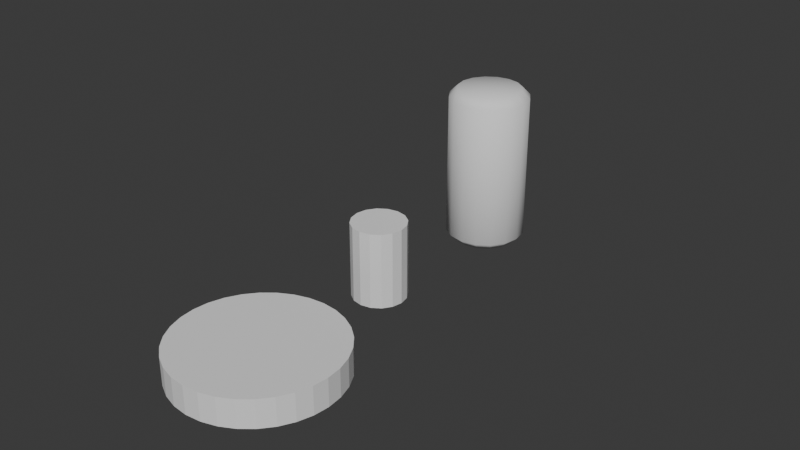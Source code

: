 # Source: 006_Seats_Platonics.blend  (saved by Blender 5.0.118; exported with 4.5.12 LTS)
import bpy
from mathutils import Matrix  # noqa: F401  (used for matrix-valued properties, if any)

bpy.ops.wm.read_factory_settings(use_empty=True)
scene = bpy.context.scene
scene.name = 'Scene'

# ---- collections
col_link_seats = bpy.data.collections.new('LINK_seats'); scene.collection.children.link(col_link_seats)
col_bottlecap = bpy.data.collections.new('BottleCap'); col_link_seats.children.link(col_bottlecap)
col_screwtop = bpy.data.collections.new('ScrewTop'); col_link_seats.children.link(col_screwtop)
col_cork = bpy.data.collections.new('cork'); col_link_seats.children.link(col_cork)
col_ref = bpy.data.collections.new('ref'); scene.collection.children.link(col_ref)
col_balsa = bpy.data.collections.new('Balsa')  # instanced only; not linked into the scene
col_matchboxes = bpy.data.collections.new('MatchBoxes')  # instanced only; not linked into the scene
col_seats = bpy.data.collections.new('Seats')  # instanced only; not linked into the scene

# ---- world
world_world = bpy.data.worlds.new('World'); scene.world = world_world
world_world.use_nodes = True; world_world.node_tree.nodes.clear()
_N = world_world.node_tree.nodes; _L = world_world.node_tree.links
n0 = _N.new('ShaderNodeOutputWorld'); n0.name = 'World Output'; n0.location = (300, 300)
n1 = _N.new('ShaderNodeBackground'); n1.name = 'Background'; n1.location = (10, 300)
n1.inputs[0].default_value = (0.05088, 0.05088, 0.05088, 1.0)
_L.new(n1.outputs[0], n0.inputs[0])
n0.is_active_output = True
world_world.color = (0.05088, 0.05088, 0.05088)
world_world.sun_shadow_jitter_overblur = 0.0

# ---- meshes
me_circle = bpy.data.meshes.new('Circle')
me_circle.from_pydata([(0.0, 0.0, 0.35), (0.0, 1.0, 0.35), (-0.1951, 0.9808, 0.35), (-0.3827, 0.9239, 0.35), (-0.5556, 0.8315, 0.35), (-0.7071, 0.7071, 0.35), (-0.8315, 0.5556, 0.35), (-0.9239, 0.3827, 0.35), (-0.9808, 0.1951, 0.35), (-1.0, 0.0, 0.35), (-0.9808, -0.1951, 0.35), (-0.9239, -0.3827, 0.35), (-0.8315, -0.5556, 0.35), (-0.7071, -0.7071, 0.35), (-0.5556, -0.8315, 0.35), (-0.3827, -0.9239, 0.35), (-0.1951, -0.9808, 0.35), (0.0, -1.0, 0.35), (0.1951, -0.9808, 0.35), (0.3827, -0.9239, 0.35), (0.5556, -0.8315, 0.35), (0.7071, -0.7071, 0.35), (0.8315, -0.5556, 0.35), (0.9239, -0.3827, 0.35), (0.9808, -0.1951, 0.35), (1.0, 0.0, 0.35), (0.9808, 0.1951, 0.35), (0.9239, 0.3827, 0.35), (0.8315, 0.5556, 0.35), (0.7071, 0.7071, 0.35), (0.5556, 0.8315, 0.35), (0.3827, 0.9239, 0.35), (0.1951, 0.9808, 0.35), (0.0, 1.0, 1.49e-08), (-0.1951, 0.9808, 1.49e-08), (-0.3827, 0.9239, 1.49e-08), (-0.5556, 0.8315, 1.49e-08), (-0.7071, 0.7071, 1.49e-08), (-0.8315, 0.5556, 1.49e-08), (-0.9239, 0.3827, 1.49e-08), (-0.9808, 0.1951, 1.49e-08), (-1.0, 0.0, 1.49e-08), (-0.9808, -0.1951, 1.49e-08), (-0.9239, -0.3827, 1.49e-08), (-0.8315, -0.5556, 1.49e-08), (-0.7071, -0.7071, 1.49e-08), (-0.5556, -0.8315, 1.49e-08), (-0.3827, -0.9239, 1.49e-08), (-0.1951, -0.9808, 1.49e-08), (0.0, -1.0, 1.49e-08), (0.1951, -0.9808, 1.49e-08), (0.3827, -0.9239, 1.49e-08), (0.5556, -0.8315, 1.49e-08), (0.7071, -0.7071, 1.49e-08), (0.8315, -0.5556, 1.49e-08), (0.9239, -0.3827, 1.49e-08), (0.9808, -0.1951, 1.49e-08), (1.0, 0.0, 1.49e-08), (0.9808, 0.1951, 1.49e-08), (0.9239, 0.3827, 1.49e-08), (0.8315, 0.5556, 1.49e-08), (0.7071, 0.7071, 1.49e-08), (0.5556, 0.8315, 1.49e-08), (0.3827, 0.9239, 1.49e-08), (0.1951, 0.9808, 1.49e-08)], [], [(0, 1, 2), (0, 2, 3), (0, 3, 4), (0, 4, 5), (0, 5, 6), (0, 6, 7), (0, 7, 8), (0, 8, 9), (0, 9, 10), (0, 10, 11), (0, 11, 12), (0, 12, 13), (0, 13, 14), (0, 14, 15), (0, 15, 16), (0, 16, 17), (0, 17, 18), (0, 18, 19), (0, 19, 20), (0, 20, 21), (0, 21, 22), (0, 22, 23), (0, 23, 24), (0, 24, 25), (0, 25, 26), (0, 26, 27), (0, 27, 28), (0, 28, 29), (0, 29, 30), (0, 30, 31), (0, 31, 32), (0, 32, 1), (19, 51, 52, 20), (26, 58, 59, 27), (6, 38, 39, 7), (13, 45, 46, 14), (20, 52, 53, 21), (27, 59, 60, 28), (7, 39, 40, 8), (14, 46, 47, 15), (21, 53, 54, 22), (28, 60, 61, 29), (8, 40, 41, 9), (2, 34, 35, 3), (15, 47, 48, 16), (22, 54, 55, 23), (29, 61, 62, 30), (9, 41, 42, 10), (16, 48, 49, 17), (23, 55, 56, 24), (3, 35, 36, 4), (30, 62, 63, 31), (10, 42, 43, 11), (17, 49, 50, 18), (24, 56, 57, 25), (4, 36, 37, 5), (31, 63, 64, 32), (11, 43, 44, 12), (18, 50, 51, 19), (25, 57, 58, 26), (5, 37, 38, 6), (32, 64, 33, 1), (12, 44, 45, 13), (1, 33, 34, 2)])
_uv = me_circle.uv_layers.new(name='UVMap')
_uv.uv.foreach_set('vector', [0.5, 0.5, 0.5, 1.0, 0.4025, 0.9904, 0.5, 0.5, 0.4025, 0.9904, 0.3087, 0.9619, 0.5, 0.5, 0.3087, 0.9619, 0.2222, 0.9157, 0.5, 0.5, 0.2222, 0.9157, 0.1464, 0.8536, 0.5, 0.5, 0.1464, 0.8536, 0.08427, 0.7778, 0.5, 0.5, 0.08427, 0.7778, 0.03806, 0.6913, 0.5, 0.5, 0.03806, 0.6913, 0.009607, 0.5975, 0.5, 0.5, 0.009607, 0.5975, 0.0, 0.5, 0.5, 0.5, 0.0, 0.5, 0.009607, 0.4025, 0.5, 0.5, 0.009607, 0.4025, 0.03806, 0.3087, 0.5, 0.5, 0.03806, 0.3087, 0.08427, 0.2222, 0.5, 0.5, 0.08427, 0.2222, 0.1464, 0.1464, 0.5, 0.5, 0.1464, 0.1464, 0.2222, 0.08427, 0.5, 0.5, 0.2222, 0.08427, 0.3087, 0.03806, 0.5, 0.5, 0.3087, 0.03806, 0.4025, 0.009607, 0.5, 0.5, 0.4025, 0.009607, 0.5, 0.0, 0.5, 0.5, 0.5, 0.0, 0.5975, 0.009607, 0.5, 0.5, 0.5975, 0.009607, 0.6913, 0.03806, 0.5, 0.5, 0.6913, 0.03806, 0.7778, 0.08427, 0.5, 0.5, 0.7778, 0.08427, 0.8536, 0.1464, 0.5, 0.5, 0.8536, 0.1464, 0.9157, 0.2222, 0.5, 0.5, 0.9157, 0.2222, 0.9619, 0.3087, 0.5, 0.5, 0.9619, 0.3087, 0.9904, 0.4025, 0.5, 0.5, 0.9904, 0.4025, 1.0, 0.5, 0.5, 0.5, 1.0, 0.5, 0.9904, 0.5975, 0.5, 0.5, 0.9904, 0.5975, 0.9619, 0.6913, 0.5, 0.5, 0.9619, 0.6913, 0.9157, 0.7778, 0.5, 0.5, 0.9157, 0.7778, 0.8536, 0.8536, 0.5, 0.5, 0.8536, 0.8536, 0.7778, 0.9157, 0.5, 0.5, 0.7778, 0.9157, 0.6913, 0.9619, 0.5, 0.5, 0.6913, 0.9619, 0.5975, 0.9904, 0.5, 0.5, 0.5975, 0.9904, 0.5, 1.0, 0.6913, 0.03806, 0.6913, 0.03806, 0.7778, 0.08427, 0.7778, 0.08427, 0.9904, 0.5975, 0.9904, 0.5975, 0.9619, 0.6913, 0.9619, 0.6913, 0.08427, 0.7778, 0.08427, 0.7778, 0.03806, 0.6913, 0.03806, 0.6913, 0.1464, 0.1464, 0.1464, 0.1464, 0.2222, 0.08427, 0.2222, 0.08427, 0.7778, 0.08427, 0.7778, 0.08427, 0.8536, 0.1464, 0.8536, 0.1464, 0.9619, 0.6913, 0.9619, 0.6913, 0.9157, 0.7778, 0.9157, 0.7778, 0.03806, 0.6913, 0.03806, 0.6913, 0.009607, 0.5975, 0.009607, 0.5975, 0.2222, 0.08427, 0.2222, 0.08427, 0.3087, 0.03806, 0.3087, 0.03806, 0.8536, 0.1464, 0.8536, 0.1464, 0.9157, 0.2222, 0.9157, 0.2222, 0.9157, 0.7778, 0.9157, 0.7778, 0.8536, 0.8536, 0.8536, 0.8536, 0.009607, 0.5975, 0.009607, 0.5975, 0.0, 0.5, 0.0, 0.5, 0.4025, 0.9904, 0.4025, 0.9904, 0.3087, 0.9619, 0.3087, 0.9619, 0.3087, 0.03806, 0.3087, 0.03806, 0.4025, 0.009607, 0.4025, 0.009607, 0.9157, 0.2222, 0.9157, 0.2222, 0.9619, 0.3087, 0.9619, 0.3087, 0.8536, 0.8536, 0.8536, 0.8536, 0.7778, 0.9157, 0.7778, 0.9157, 0.0, 0.5, 0.0, 0.5, 0.009607, 0.4025, 0.009607, 0.4025, 0.4025, 0.009607, 0.4025, 0.009607, 0.5, 0.0, 0.5, 0.0, 0.9619, 0.3087, 0.9619, 0.3087, 0.9904, 0.4025, 0.9904, 0.4025, 0.3087, 0.9619, 0.3087, 0.9619, 0.2222, 0.9157, 0.2222, 0.9157, 0.7778, 0.9157, 0.7778, 0.9157, 0.6913, 0.9619, 0.6913, 0.9619, 0.009607, 0.4025, 0.009607, 0.4025, 0.03806, 0.3087, 0.03806, 0.3087, 0.5, 0.0, 0.5, 0.0, 0.5975, 0.009607, 0.5975, 0.009607, 0.9904, 0.4025, 0.9904, 0.4025, 1.0, 0.5, 1.0, 0.5, 0.2222, 0.9157, 0.2222, 0.9157, 0.1464, 0.8536, 0.1464, 0.8536, 0.6913, 0.9619, 0.6913, 0.9619, 0.5975, 0.9904, 0.5975, 0.9904, 0.03806, 0.3087, 0.03806, 0.3087, 0.08427, 0.2222, 0.08427, 0.2222, 0.5975, 0.009607, 0.5975, 0.009607, 0.6913, 0.03806, 0.6913, 0.03806, 1.0, 0.5, 1.0, 0.5, 0.9904, 0.5975, 0.9904, 0.5975, 0.1464, 0.8536, 0.1464, 0.8536, 0.08427, 0.7778, 0.08427, 0.7778, 0.5975, 0.9904, 0.5975, 0.9904, 0.5, 1.0, 0.5, 1.0, 0.08427, 0.2222, 0.08427, 0.2222, 0.1464, 0.1464, 0.1464, 0.1464, 0.5, 1.0, 0.5, 1.0, 0.4025, 0.9904, 0.4025, 0.9904])
me_circle.update()
me_cylinder = bpy.data.meshes.new('Cylinder')
me_cylinder.from_pydata([(0.0, 0.0, -0.474), (0.0, 0.0, 0.474), (0.0, 0.3343, -0.474), (0.0, 0.3343, 0.474), (0.1279, 0.3089, -0.474), (0.1279, 0.3089, 0.474), (0.2364, 0.2364, -0.474), (0.2364, 0.2364, 0.474), (0.3089, 0.1279, -0.474), (0.3089, 0.1279, 0.474), (0.3343, 0.0, -0.474), (0.3343, 0.0, 0.474), (0.3089, -0.1279, -0.474), (0.3089, -0.1279, 0.474), (0.2364, -0.2364, -0.474), (0.2364, -0.2364, 0.474), (0.1279, -0.3089, -0.474), (0.1279, -0.3089, 0.474), (0.0, -0.3343, -0.474), (0.0, -0.3343, 0.474), (-0.1279, -0.3089, -0.474), (-0.1279, -0.3089, 0.474), (-0.2364, -0.2364, -0.474), (-0.2364, -0.2364, 0.474), (-0.3089, -0.1279, -0.474), (-0.3089, -0.1279, 0.474), (-0.3343, 0.0, -0.474), (-0.3343, 0.0, 0.474), (-0.3089, 0.1279, -0.474), (-0.3089, 0.1279, 0.474), (-0.2364, 0.2364, -0.474), (-0.2364, 0.2364, 0.474), (-0.1279, 0.3089, -0.474), (-0.1279, 0.3089, 0.474)], [], [(0, 2, 4), (1, 5, 3), (2, 3, 5, 4), (0, 4, 6), (1, 7, 5), (4, 5, 7, 6), (0, 6, 8), (1, 9, 7), (6, 7, 9, 8), (0, 8, 10), (1, 11, 9), (8, 9, 11, 10), (0, 10, 12), (1, 13, 11), (10, 11, 13, 12), (0, 12, 14), (1, 15, 13), (12, 13, 15, 14), (0, 14, 16), (1, 17, 15), (14, 15, 17, 16), (0, 16, 18), (1, 19, 17), (16, 17, 19, 18), (0, 18, 20), (1, 21, 19), (18, 19, 21, 20), (0, 20, 22), (1, 23, 21), (20, 21, 23, 22), (0, 22, 24), (1, 25, 23), (22, 23, 25, 24), (0, 24, 26), (1, 27, 25), (24, 25, 27, 26), (0, 26, 28), (1, 29, 27), (26, 27, 29, 28), (0, 28, 30), (1, 31, 29), (28, 29, 31, 30), (0, 30, 32), (1, 33, 31), (30, 31, 33, 32), (0, 32, 2), (1, 3, 33), (32, 33, 3, 2)])
_uv = me_cylinder.uv_layers.new(name='UVMap')
_uv.uv.foreach_set('vector', [0.75, 0.25, 0.75, 0.49, 0.8418, 0.4717, 0.25, 0.25, 0.3418, 0.4717, 0.25, 0.49, 1.0, 0.5, 1.0, 1.0, 0.9375, 1.0, 0.9375, 0.5, 0.75, 0.25, 0.8418, 0.4717, 0.9197, 0.4197, 0.25, 0.25, 0.4197, 0.4197, 0.3418, 0.4717, 0.9375, 0.5, 0.9375, 1.0, 0.875, 1.0, 0.875, 0.5, 0.75, 0.25, 0.9197, 0.4197, 0.9717, 0.3418, 0.25, 0.25, 0.4717, 0.3418, 0.4197, 0.4197, 0.875, 0.5, 0.875, 1.0, 0.8125, 1.0, 0.8125, 0.5, 0.75, 0.25, 0.9717, 0.3418, 0.99, 0.25, 0.25, 0.25, 0.49, 0.25, 0.4717, 0.3418, 0.8125, 0.5, 0.8125, 1.0, 0.75, 1.0, 0.75, 0.5, 0.75, 0.25, 0.99, 0.25, 0.9717, 0.1582, 0.25, 0.25, 0.4717, 0.1582, 0.49, 0.25, 0.75, 0.5, 0.75, 1.0, 0.6875, 1.0, 0.6875, 0.5, 0.75, 0.25, 0.9717, 0.1582, 0.9197, 0.08029, 0.25, 0.25, 0.4197, 0.08029, 0.4717, 0.1582, 0.6875, 0.5, 0.6875, 1.0, 0.625, 1.0, 0.625, 0.5, 0.75, 0.25, 0.9197, 0.08029, 0.8418, 0.02827, 0.25, 0.25, 0.3418, 0.02827, 0.4197, 0.08029, 0.625, 0.5, 0.625, 1.0, 0.5625, 1.0, 0.5625, 0.5, 0.75, 0.25, 0.8418, 0.02827, 0.75, 0.01, 0.25, 0.25, 0.25, 0.01, 0.3418, 0.02827, 0.5625, 0.5, 0.5625, 1.0, 0.5, 1.0, 0.5, 0.5, 0.75, 0.25, 0.75, 0.01, 0.6582, 0.02827, 0.25, 0.25, 0.1582, 0.02827, 0.25, 0.01, 0.5, 0.5, 0.5, 1.0, 0.4375, 1.0, 0.4375, 0.5, 0.75, 0.25, 0.6582, 0.02827, 0.5803, 0.08029, 0.25, 0.25, 0.08029, 0.08029, 0.1582, 0.02827, 0.4375, 0.5, 0.4375, 1.0, 0.375, 1.0, 0.375, 0.5, 0.75, 0.25, 0.5803, 0.08029, 0.5283, 0.1582, 0.25, 0.25, 0.02827, 0.1582, 0.08029, 0.08029, 0.375, 0.5, 0.375, 1.0, 0.3125, 1.0, 0.3125, 0.5, 0.75, 0.25, 0.5283, 0.1582, 0.51, 0.25, 0.25, 0.25, 0.01, 0.25, 0.02827, 0.1582, 0.3125, 0.5, 0.3125, 1.0, 0.25, 1.0, 0.25, 0.5, 0.75, 0.25, 0.51, 0.25, 0.5283, 0.3418, 0.25, 0.25, 0.02827, 0.3418, 0.01, 0.25, 0.25, 0.5, 0.25, 1.0, 0.1875, 1.0, 0.1875, 0.5, 0.75, 0.25, 0.5283, 0.3418, 0.5803, 0.4197, 0.25, 0.25, 0.08029, 0.4197, 0.02827, 0.3418, 0.1875, 0.5, 0.1875, 1.0, 0.125, 1.0, 0.125, 0.5, 0.75, 0.25, 0.5803, 0.4197, 0.6582, 0.4717, 0.25, 0.25, 0.1582, 0.4717, 0.08029, 0.4197, 0.125, 0.5, 0.125, 1.0, 0.0625, 1.0, 0.0625, 0.5, 0.75, 0.25, 0.6582, 0.4717, 0.75, 0.49, 0.25, 0.25, 0.25, 0.49, 0.1582, 0.4717, 0.0625, 0.5, 0.0625, 1.0, 0.0, 1.0, 0.0, 0.5])
me_cylinder.update()

# ---- curves / text
cu_b_ziercurve_001 = bpy.data.curves.new('BézierCurve.001', 'CURVE')
cu_b_ziercurve_001.dimensions = '3D'
_sp = cu_b_ziercurve_001.splines.new('BEZIER'); _sp.bezier_points.add(6)
_sp.bezier_points.foreach_set('co', [0.0, 0.0, 0.0, 0.4, 0.0, 0.0, 0.5, 0.0, 0.1, 0.5, 0.0, 1.0, 0.5, 0.0, 1.9, 0.4, 0.0, 2.0, 0.0, 0.0, 2.0])
_sp.bezier_points.foreach_set('handle_left', [-0.1333, 0.0, 0.0, 0.2667, 0.0, 0.0, 0.4667, 0.0, 0.06667, 0.5, 0.0, 0.7, 0.5, 0.0, 1.6, 0.4333, 0.0, 1.967, 0.1333, 0.0, 2.0])
_sp.bezier_points.foreach_set('handle_right', [0.1333, 0.0, 0.0, 0.4333, 0.0, 0.03333, 0.5, 0.0, 0.4, 0.5, 0.0, 1.3, 0.4667, 0.0, 1.933, 0.2667, 0.0, 2.0, -0.1333, 0.0, 2.0])
for _p, _l, _r in zip(_sp.bezier_points, ['VECTOR', 'VECTOR', 'VECTOR', 'VECTOR', 'VECTOR', 'VECTOR', 'VECTOR'], ['VECTOR', 'VECTOR', 'VECTOR', 'VECTOR', 'VECTOR', 'VECTOR', 'VECTOR']): _p.handle_left_type = _l; _p.handle_right_type = _r
_sp.bezier_points.foreach_set('tilt', [0.01188, 0.01188, 0.01188, 0.01188, 0.01188, 0.01188, 0.01188])
_sp.order_u = 0
_sp.order_v = 0
cu_b_ziercurve_001.use_path = True
cu_b_ziercurve_001.fill_mode = 'FULL'

# ---- objects
ob_circle = bpy.data.objects.new('Circle', me_circle)
ob_cylinder = bpy.data.objects.new('Cylinder', me_cylinder)
ob_b_ziercurve = bpy.data.objects.new('BézierCurve', cu_b_ziercurve_001)
ob_balsa = bpy.data.objects.new('Balsa', None)
ob_matchboxes = bpy.data.objects.new('MatchBoxes', None)
ob_seats = bpy.data.objects.new('Seats', None)

# ---- transforms, parenting, visibility, modifiers, constraints
ob_circle.location = (0.0, -6.0, 0.0)
ob_cylinder.location = (-0.05519, -4.007, 0.474)
ob_b_ziercurve.location = (0.0, -2.0, 0.0)
_m = ob_b_ziercurve.modifiers.new('Screw', 'SCREW')
_m.use_normal_flip = True
_m = ob_b_ziercurve.modifiers.new('Weld', 'WELD')
_m.merge_threshold = 0.008
ob_balsa.location = (0.0, 0.0, 0.0)
ob_balsa.instance_type = 'COLLECTION'
ob_balsa.display_type = 'WIRE'
ob_matchboxes.location = (0.0, 0.0, 0.0)
ob_matchboxes.instance_type = 'COLLECTION'
ob_matchboxes.display_type = 'WIRE'
ob_seats.location = (0.0, 0.0, 0.0)
ob_seats.instance_type = 'COLLECTION'
ob_seats.display_type = 'WIRE'
ob_balsa.instance_collection = col_balsa
ob_matchboxes.instance_collection = col_matchboxes
ob_seats.instance_collection = col_seats

# ---- collection membership
col_bottlecap.objects.link(ob_circle)
col_screwtop.objects.link(ob_cylinder)
col_cork.objects.link(ob_b_ziercurve)
col_ref.objects.link(ob_balsa)
col_ref.objects.link(ob_matchboxes)
col_ref.objects.link(ob_seats)

# ---- scene / render settings (as saved in the file)
scene.frame_start = 1; scene.frame_end = 250; scene.frame_set(1)
scene.render.engine = 'BLENDER_EEVEE_NEXT'
scene.render.bake_bias = 0.0
scene.render.bake_samples = 0
scene.cycles.feature_set = 'EXPERIMENTAL'
bpy.context.view_layer.update()

# ---- added for rendering (the .blend has no active camera and no usable light): camera, sun
cam_auto = bpy.data.cameras.new('AutoCamera')
cam_auto.lens = 50.0
cam_auto.sensor_width = 36.0
cam_auto.clip_end = 1000.0
ob_auto_camera = bpy.data.objects.new('AutoCamera', cam_auto)
scene.collection.objects.link(ob_auto_camera)
ob_auto_camera.location = (7.31147, -12.4738, 6.64918)
ob_auto_camera.rotation_euler = (1.09748, -7.21219e-08, 0.694738)
scene.camera = ob_auto_camera
light_auto_sun = bpy.data.lights.new('AutoSun', 'SUN')
light_auto_sun.energy = 3.0
light_auto_sun.angle = 0.0523599
ob_auto_sun = bpy.data.objects.new('AutoSun', light_auto_sun)
scene.collection.objects.link(ob_auto_sun)
ob_auto_sun.rotation_euler = (0.872665, 0.174533, 0.523599)
bpy.context.view_layer.update()
